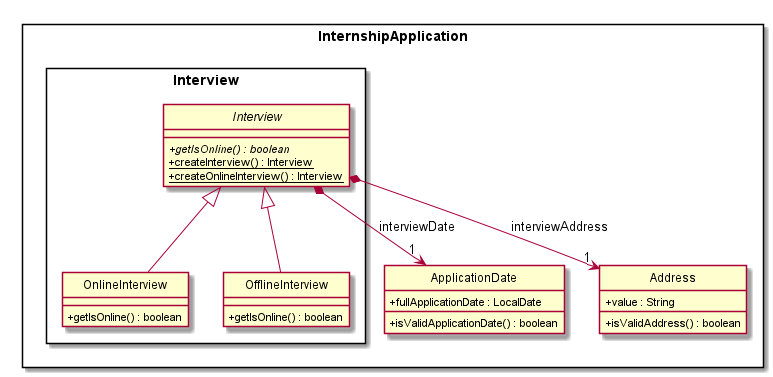

The diagram above was rendered by PlantUML. Its source (embedded in the PNG):
@startuml

hide circle
skinparam classAttributeIconSize 0

Package InternshipApplication <<Rectangle>> {

class ApplicationDate
class Address

Package Interview <<Rectangle>> {
abstract class Interview
class OnlineInterview
class OfflineInterview
}
}

abstract class Interview {
+ {abstract} getIsOnline() : boolean 
+ {static} createInterview() : Interview
+ {static} createOnlineInterview() : Interview
}

class OnlineInterview {
+ getIsOnline() : boolean
}

class OfflineInterview {
+ getIsOnline() : boolean
}

class ApplicationDate {
+ fullApplicationDate : LocalDate
+ isValidApplicationDate() : boolean
}

class Address {
+ value : String
+ isValidAddress() : boolean
}

Interview *--> "1" ApplicationDate : interviewDate
Interview *--> "1" Address : interviewAddress
Interview <|-- OnlineInterview
Interview <|-- OfflineInterview
@enduml